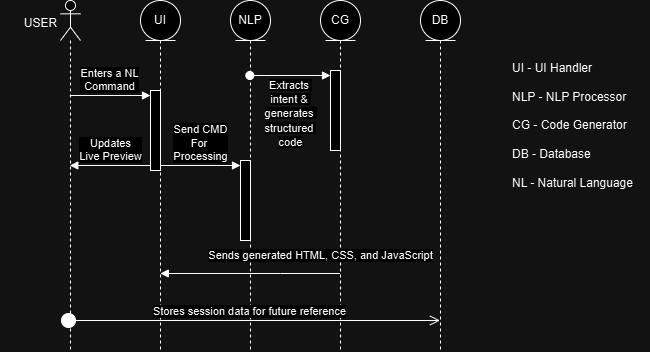

The diagram above was exported from draw.io. Its source (the exported page's mxGraphModel, read from the mxfile embedded in the PNG):
<mxGraphModel dx="934" dy="539" grid="1" gridSize="10" guides="1" tooltips="1" connect="1" arrows="1" fold="1" page="1" pageScale="1" pageWidth="850" pageHeight="1100" math="0" shadow="0">
  <root>
    <mxCell id="0" />
    <mxCell id="1" parent="0" />
    <mxCell id="7YbJ_GJ4_gPOHeyoonkd-2" value="UI" style="shape=umlLifeline;perimeter=lifelinePerimeter;whiteSpace=wrap;html=1;container=1;dropTarget=0;collapsible=0;recursiveResize=0;outlineConnect=0;portConstraint=eastwest;newEdgeStyle={&quot;curved&quot;:0,&quot;rounded&quot;:0};participant=umlEntity;" vertex="1" parent="1">
      <mxGeometry x="150" y="10" width="40" height="350" as="geometry" />
    </mxCell>
    <mxCell id="7YbJ_GJ4_gPOHeyoonkd-9" value="" style="html=1;points=[[0,0,0,0,5],[0,1,0,0,-5],[1,0,0,0,5],[1,1,0,0,-5]];perimeter=orthogonalPerimeter;outlineConnect=0;targetShapes=umlLifeline;portConstraint=eastwest;newEdgeStyle={&quot;curved&quot;:0,&quot;rounded&quot;:0};" vertex="1" parent="7YbJ_GJ4_gPOHeyoonkd-2">
      <mxGeometry x="10" y="90" width="10" height="80" as="geometry" />
    </mxCell>
    <mxCell id="7YbJ_GJ4_gPOHeyoonkd-3" value="" style="shape=umlLifeline;perimeter=lifelinePerimeter;whiteSpace=wrap;html=1;container=1;dropTarget=0;collapsible=0;recursiveResize=0;outlineConnect=0;portConstraint=eastwest;newEdgeStyle={&quot;curved&quot;:0,&quot;rounded&quot;:0};participant=umlActor;" vertex="1" parent="1">
      <mxGeometry x="70" y="10" width="20" height="350" as="geometry" />
    </mxCell>
    <mxCell id="7YbJ_GJ4_gPOHeyoonkd-4" value="NLP" style="shape=umlLifeline;perimeter=lifelinePerimeter;whiteSpace=wrap;html=1;container=1;dropTarget=0;collapsible=0;recursiveResize=0;outlineConnect=0;portConstraint=eastwest;newEdgeStyle={&quot;curved&quot;:0,&quot;rounded&quot;:0};participant=umlEntity;" vertex="1" parent="1">
      <mxGeometry x="240" y="10" width="40" height="350" as="geometry" />
    </mxCell>
    <mxCell id="7YbJ_GJ4_gPOHeyoonkd-12" value="" style="html=1;points=[[0,0,0,0,5],[0,1,0,0,-5],[1,0,0,0,5],[1,1,0,0,-5]];perimeter=orthogonalPerimeter;outlineConnect=0;targetShapes=umlLifeline;portConstraint=eastwest;newEdgeStyle={&quot;curved&quot;:0,&quot;rounded&quot;:0};" vertex="1" parent="7YbJ_GJ4_gPOHeyoonkd-4">
      <mxGeometry x="10" y="160" width="10" height="80" as="geometry" />
    </mxCell>
    <mxCell id="7YbJ_GJ4_gPOHeyoonkd-5" value="CG" style="shape=umlLifeline;perimeter=lifelinePerimeter;whiteSpace=wrap;html=1;container=1;dropTarget=0;collapsible=0;recursiveResize=0;outlineConnect=0;portConstraint=eastwest;newEdgeStyle={&quot;curved&quot;:0,&quot;rounded&quot;:0};participant=umlEntity;" vertex="1" parent="1">
      <mxGeometry x="330" y="10" width="40" height="350" as="geometry" />
    </mxCell>
    <mxCell id="7YbJ_GJ4_gPOHeyoonkd-15" value="" style="html=1;points=[[0,0,0,0,5],[0,1,0,0,-5],[1,0,0,0,5],[1,1,0,0,-5]];perimeter=orthogonalPerimeter;outlineConnect=0;targetShapes=umlLifeline;portConstraint=eastwest;newEdgeStyle={&quot;curved&quot;:0,&quot;rounded&quot;:0};" vertex="1" parent="7YbJ_GJ4_gPOHeyoonkd-5">
      <mxGeometry x="10" y="70" width="10" height="80" as="geometry" />
    </mxCell>
    <mxCell id="7YbJ_GJ4_gPOHeyoonkd-6" value="DB" style="shape=umlLifeline;perimeter=lifelinePerimeter;whiteSpace=wrap;html=1;container=1;dropTarget=0;collapsible=0;recursiveResize=0;outlineConnect=0;portConstraint=eastwest;newEdgeStyle={&quot;curved&quot;:0,&quot;rounded&quot;:0};participant=umlEntity;" vertex="1" parent="1">
      <mxGeometry x="430" y="10" width="40" height="350" as="geometry" />
    </mxCell>
    <mxCell id="7YbJ_GJ4_gPOHeyoonkd-7" value="&lt;span style=&quot;font-weight: normal;&quot;&gt;USER&lt;/span&gt;" style="text;align=center;fontStyle=1;verticalAlign=middle;spacingLeft=3;spacingRight=3;strokeColor=none;rotatable=0;points=[[0,0.5],[1,0.5]];portConstraint=eastwest;html=1;" vertex="1" parent="1">
      <mxGeometry x="10" y="20" width="80" height="26" as="geometry" />
    </mxCell>
    <mxCell id="7YbJ_GJ4_gPOHeyoonkd-8" value="UI - UI Handler&lt;div&gt;&lt;br&gt;&lt;/div&gt;&lt;div&gt;NLP - NLP Processor&lt;/div&gt;&lt;div&gt;&lt;br&gt;&lt;/div&gt;&lt;div&gt;CG - Code Generator&lt;/div&gt;&lt;div&gt;&lt;br&gt;&lt;/div&gt;&lt;div&gt;DB - Database&lt;/div&gt;&lt;div&gt;&lt;br&gt;&lt;/div&gt;&lt;div&gt;NL - Natural Language&lt;/div&gt;" style="text;html=1;align=left;verticalAlign=middle;resizable=0;points=[];autosize=1;strokeColor=none;fillColor=none;" vertex="1" parent="1">
      <mxGeometry x="520" y="65" width="140" height="140" as="geometry" />
    </mxCell>
    <mxCell id="7YbJ_GJ4_gPOHeyoonkd-10" value="Enters a NL&lt;div&gt;Command&lt;/div&gt;" style="html=1;verticalAlign=bottom;endArrow=block;curved=0;rounded=0;entryX=0;entryY=0;entryDx=0;entryDy=5;" edge="1" target="7YbJ_GJ4_gPOHeyoonkd-9" parent="1" source="7YbJ_GJ4_gPOHeyoonkd-3">
      <mxGeometry relative="1" as="geometry">
        <mxPoint x="90" y="105" as="sourcePoint" />
      </mxGeometry>
    </mxCell>
    <mxCell id="7YbJ_GJ4_gPOHeyoonkd-13" value="Send CMD&lt;div&gt;For&amp;nbsp;&lt;/div&gt;&lt;div&gt;Processing&lt;/div&gt;" style="html=1;verticalAlign=bottom;endArrow=block;curved=0;rounded=0;entryX=0;entryY=0;entryDx=0;entryDy=5;" edge="1" target="7YbJ_GJ4_gPOHeyoonkd-12" parent="1" source="7YbJ_GJ4_gPOHeyoonkd-9">
      <mxGeometry relative="1" as="geometry">
        <mxPoint x="180" y="185" as="sourcePoint" />
      </mxGeometry>
    </mxCell>
    <mxCell id="7YbJ_GJ4_gPOHeyoonkd-16" value="" style="html=1;verticalAlign=bottom;startArrow=oval;endArrow=block;startSize=8;curved=0;rounded=0;entryX=0;entryY=0;entryDx=0;entryDy=5;" edge="1" target="7YbJ_GJ4_gPOHeyoonkd-15" parent="1" source="7YbJ_GJ4_gPOHeyoonkd-4">
      <mxGeometry relative="1" as="geometry">
        <mxPoint x="270" y="85" as="sourcePoint" />
      </mxGeometry>
    </mxCell>
    <mxCell id="7YbJ_GJ4_gPOHeyoonkd-17" value="&lt;span style=&quot;font-size: 11px; background-color: rgb(255, 255, 255);&quot;&gt;Extracts&amp;nbsp;&lt;/span&gt;&lt;div&gt;&lt;span style=&quot;font-size: 11px; background-color: rgb(255, 255, 255);&quot;&gt;intent &amp;amp;&amp;nbsp;&lt;/span&gt;&lt;div&gt;&lt;span style=&quot;font-size: 11px; background-color: rgb(255, 255, 255);&quot;&gt;generates&amp;nbsp;&lt;/span&gt;&lt;/div&gt;&lt;div&gt;&lt;span style=&quot;font-size: 11px; background-color: rgb(255, 255, 255);&quot;&gt;structured&amp;nbsp;&lt;/span&gt;&lt;/div&gt;&lt;div&gt;&lt;span style=&quot;font-size: 11px; background-color: rgb(255, 255, 255);&quot;&gt;code&lt;/span&gt;&lt;/div&gt;&lt;/div&gt;" style="text;html=1;align=center;verticalAlign=middle;resizable=0;points=[];autosize=1;strokeColor=none;fillColor=none;" vertex="1" parent="1">
      <mxGeometry x="260" y="78" width="80" height="90" as="geometry" />
    </mxCell>
    <mxCell id="7YbJ_GJ4_gPOHeyoonkd-20" value="Sends generated HTML, CSS, and JavaScript" style="html=1;verticalAlign=bottom;endArrow=block;curved=0;rounded=0;" edge="1" parent="1">
      <mxGeometry x="-0.783" y="-9" width="80" relative="1" as="geometry">
        <mxPoint x="349.5" y="283" as="sourcePoint" />
        <mxPoint x="169.81034482758605" y="283" as="targetPoint" />
        <Array as="points">
          <mxPoint x="290" y="283" />
        </Array>
        <mxPoint as="offset" />
      </mxGeometry>
    </mxCell>
    <mxCell id="7YbJ_GJ4_gPOHeyoonkd-21" value="Updates&lt;div&gt;Live Preview&lt;/div&gt;" style="html=1;verticalAlign=bottom;endArrow=block;curved=0;rounded=0;exitX=0;exitY=1;exitDx=0;exitDy=-5;exitPerimeter=0;" edge="1" parent="1" source="7YbJ_GJ4_gPOHeyoonkd-9" target="7YbJ_GJ4_gPOHeyoonkd-3">
      <mxGeometry width="80" relative="1" as="geometry">
        <mxPoint x="169.5" y="180.00000000000006" as="sourcePoint" />
        <mxPoint x="79.81034482758628" y="180.00000000000006" as="targetPoint" />
      </mxGeometry>
    </mxCell>
    <mxCell id="7YbJ_GJ4_gPOHeyoonkd-22" value="Stores session data for future reference" style="html=1;verticalAlign=bottom;startArrow=circle;startFill=1;endArrow=open;startSize=6;endSize=8;curved=0;rounded=0;" edge="1" parent="1" target="7YbJ_GJ4_gPOHeyoonkd-6">
      <mxGeometry x="0.0013" width="80" relative="1" as="geometry">
        <mxPoint x="70" y="330" as="sourcePoint" />
        <mxPoint x="150" y="330" as="targetPoint" />
        <mxPoint as="offset" />
      </mxGeometry>
    </mxCell>
  </root>
</mxGraphModel>